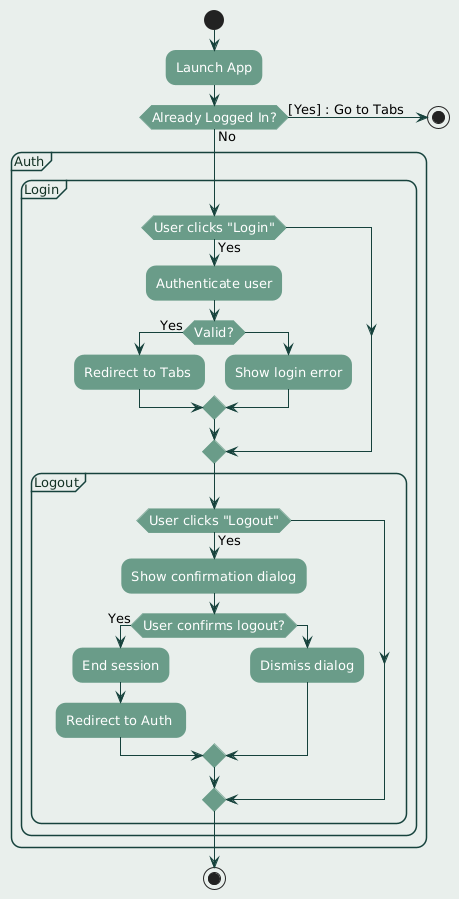

The diagram above was rendered by PlantUML. Its source (embedded in the PNG):
@startuml
' ========== FONT AND LAYOUT ==========
skinparam defaultFontName "Century Gothic"
skinparam defaultFontSize 13
skinparam defaultTextAlignment center

skinparam backgroundColor #e9efec
skinparam shadowing false
skinparam roundcorner 20

' ========== ACTIVITY DIAGRAM COLORS ==========
skinparam activity {
  BackgroundColor #6a9c89
  BorderColor #6a9c89
  FontColor #FFFFFF
}

skinparam arrowColor #16423c

' ========== NOTES ==========
skinparam note {
  BackgroundColor #e8f5f0
  BorderColor #6a9c89
  FontColor #123123
}

' ========== PARTITIONS / SWIMLANES ==========
skinparam PartitionBackgroundColor #e9efec
skinparam PartitionBorderColor #16423c
skinparam PartitionFontColor #123123

' ========== CLASS STYLING (if used) ==========
skinparam class {
  BackgroundColor #e8f5f0
  BorderColor #6a9c89
  FontColor #123123
}

' ========== ACTIVITY DIAGRAM ==========

start

:Launch App;

if (Already Logged In?) then (Yes)
  -> [Yes] : Go to Tabs   ;
  stop
else (No)
  -> [No] :Show Login/Signup Screen;
endif

partition Auth {
    partition Login {
        if (User clicks "Login") then (Yes)
          :Authenticate user;
          if (Valid?) then (Yes)
            :Redirect to Tabs ;
          else
            :Show login error;
          endif
        endif

        partition Logout {
            if (User clicks "Logout") then (Yes)
              :Show confirmation dialog;
              if (User confirms logout?) then (Yes)
                :End session;
                :Redirect to Auth ;
              else
                :Dismiss dialog;
              endif
            endif
        }
    }
}

stop
@enduml